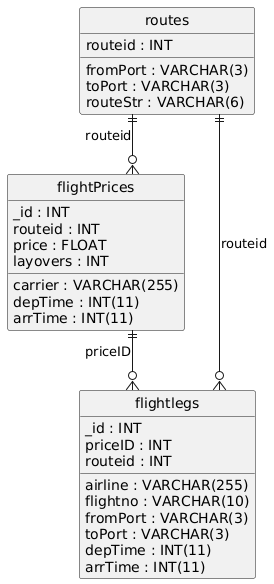

The diagram above was rendered by PlantUML. Its source (embedded in the PNG):
@startuml
hide circle
skinparam linetype ortho

entity "routes" as routes {
  routeid : INT
  fromPort : VARCHAR(3)
  toPort : VARCHAR(3)
  routeStr : VARCHAR(6)
}

entity "flightPrices" as flightPrices {
  _id : INT
  routeid : INT
  carrier : VARCHAR(255)
  depTime : INT(11)
  arrTime : INT(11)
  price : FLOAT
  layovers : INT
}

entity "flightlegs" as flightlegs {
  _id : INT
  priceID : INT
  airline : VARCHAR(255)
  flightno : VARCHAR(10)
  routeid : INT
  fromPort : VARCHAR(3)
  toPort : VARCHAR(3)
  depTime : INT(11)
  arrTime : INT(11)
}

routes ||--o{ flightPrices : "routeid"
routes ||--o{ flightlegs : "routeid"
flightPrices ||--o{ flightlegs : "priceID"
@enduml